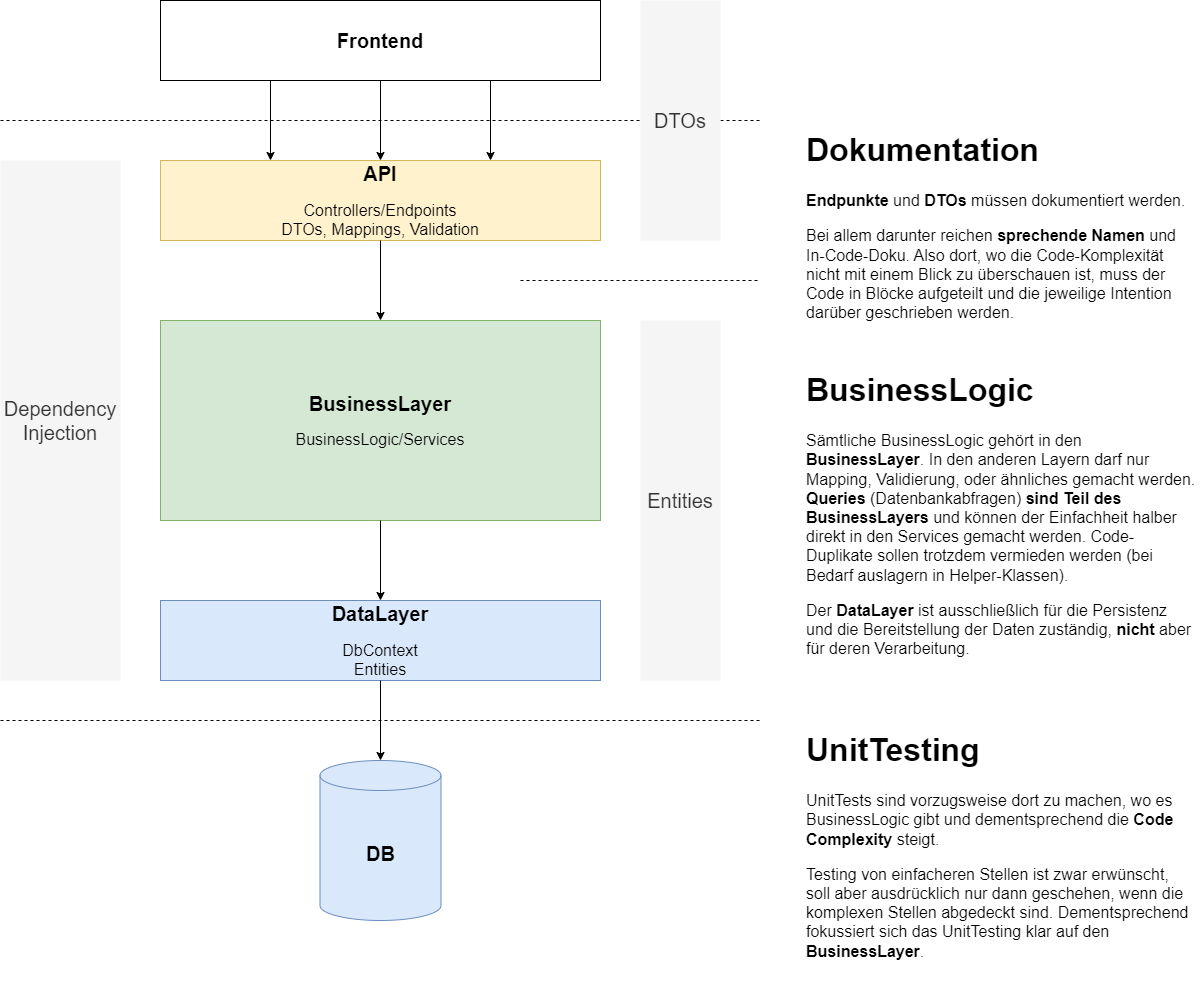

The diagram above was exported from draw.io. Its source (the exported page's mxGraphModel, read from the mxfile embedded in the PNG):
<mxGraphModel dx="2266" dy="909" grid="1" gridSize="10" guides="1" tooltips="1" connect="1" arrows="1" fold="1" page="1" pageScale="1" pageWidth="827" pageHeight="1169" math="0" shadow="0">
  <root>
    <mxCell id="0" />
    <mxCell id="1" parent="0" />
    <mxCell id="ROen2GcH5Y8Lamn3Bjfi-1" value="&lt;b&gt;&lt;font style=&quot;font-size: 20px;&quot;&gt;API&lt;/font&gt;&lt;/b&gt;&lt;br&gt;&lt;br&gt;&lt;font style=&quot;font-size: 16px;&quot;&gt;Controllers/Endpoints&lt;br&gt;DTOs, Mappings, Validation&lt;br&gt;&lt;/font&gt;" style="rounded=0;whiteSpace=wrap;html=1;fillColor=#fff2cc;strokeColor=#d6b656;" vertex="1" parent="1">
      <mxGeometry x="200" y="200" width="440" height="80" as="geometry" />
    </mxCell>
    <mxCell id="ROen2GcH5Y8Lamn3Bjfi-2" value="&lt;b&gt;&lt;font style=&quot;font-size: 20px;&quot;&gt;BusinessLayer&lt;/font&gt;&lt;/b&gt;&lt;br&gt;&lt;br&gt;&lt;font style=&quot;font-size: 16px;&quot;&gt;BusinessLogic/Services&lt;/font&gt;" style="rounded=0;whiteSpace=wrap;html=1;fillColor=#d5e8d4;strokeColor=#82b366;" vertex="1" parent="1">
      <mxGeometry x="200" y="360" width="440" height="200" as="geometry" />
    </mxCell>
    <mxCell id="ROen2GcH5Y8Lamn3Bjfi-3" value="&lt;b&gt;&lt;font style=&quot;font-size: 20px;&quot;&gt;DataLayer&lt;/font&gt;&lt;/b&gt;&lt;br&gt;&lt;br&gt;&lt;font style=&quot;font-size: 16px;&quot;&gt;DbContext&lt;br&gt;Entities&lt;/font&gt;" style="rounded=0;whiteSpace=wrap;html=1;fillColor=#dae8fc;strokeColor=#6c8ebf;" vertex="1" parent="1">
      <mxGeometry x="200" y="640" width="440" height="80" as="geometry" />
    </mxCell>
    <mxCell id="ROen2GcH5Y8Lamn3Bjfi-4" value="&lt;b&gt;&lt;font style=&quot;font-size: 20px;&quot;&gt;DB&lt;/font&gt;&lt;/b&gt;" style="shape=cylinder3;whiteSpace=wrap;html=1;boundedLbl=1;backgroundOutline=1;size=15;fillColor=#dae8fc;strokeColor=#6c8ebf;" vertex="1" parent="1">
      <mxGeometry x="359.5" y="800" width="121" height="160" as="geometry" />
    </mxCell>
    <mxCell id="ROen2GcH5Y8Lamn3Bjfi-5" value="&lt;b&gt;Frontend&lt;/b&gt;" style="rounded=0;whiteSpace=wrap;html=1;fontSize=20;" vertex="1" parent="1">
      <mxGeometry x="200" y="40" width="440" height="80" as="geometry" />
    </mxCell>
    <mxCell id="ROen2GcH5Y8Lamn3Bjfi-6" value="" style="endArrow=none;dashed=1;html=1;rounded=0;fontSize=20;" edge="1" parent="1">
      <mxGeometry width="50" height="50" relative="1" as="geometry">
        <mxPoint x="40" y="160" as="sourcePoint" />
        <mxPoint x="800" y="160" as="targetPoint" />
      </mxGeometry>
    </mxCell>
    <mxCell id="ROen2GcH5Y8Lamn3Bjfi-7" value="" style="endArrow=none;dashed=1;html=1;rounded=0;fontSize=20;" edge="1" parent="1">
      <mxGeometry width="50" height="50" relative="1" as="geometry">
        <mxPoint x="40" y="760" as="sourcePoint" />
        <mxPoint x="800" y="760" as="targetPoint" />
      </mxGeometry>
    </mxCell>
    <mxCell id="ROen2GcH5Y8Lamn3Bjfi-8" value="DTOs" style="rounded=0;whiteSpace=wrap;html=1;fontSize=20;strokeColor=none;fillStyle=auto;fillColor=#f5f5f5;fontColor=#333333;" vertex="1" parent="1">
      <mxGeometry x="680" y="40" width="80" height="240" as="geometry" />
    </mxCell>
    <mxCell id="ROen2GcH5Y8Lamn3Bjfi-9" value="Entities" style="rounded=0;whiteSpace=wrap;html=1;fontSize=20;strokeColor=none;fillColor=#f5f5f5;fontColor=#333333;" vertex="1" parent="1">
      <mxGeometry x="680" y="360" width="80" height="360" as="geometry" />
    </mxCell>
    <mxCell id="ROen2GcH5Y8Lamn3Bjfi-10" value="Dependency&lt;br&gt;Injection" style="rounded=0;whiteSpace=wrap;html=1;fontSize=20;strokeColor=none;fillColor=#f5f5f5;fontColor=#333333;" vertex="1" parent="1">
      <mxGeometry x="40" y="200" width="120" height="520" as="geometry" />
    </mxCell>
    <mxCell id="ROen2GcH5Y8Lamn3Bjfi-11" value="" style="endArrow=classic;html=1;rounded=0;fontSize=16;exitX=0.25;exitY=1;exitDx=0;exitDy=0;entryX=0.25;entryY=0;entryDx=0;entryDy=0;" edge="1" parent="1" source="ROen2GcH5Y8Lamn3Bjfi-5" target="ROen2GcH5Y8Lamn3Bjfi-1">
      <mxGeometry width="50" height="50" relative="1" as="geometry">
        <mxPoint x="110" y="140" as="sourcePoint" />
        <mxPoint x="160" y="90" as="targetPoint" />
      </mxGeometry>
    </mxCell>
    <mxCell id="ROen2GcH5Y8Lamn3Bjfi-12" value="" style="endArrow=classic;html=1;rounded=0;fontSize=16;exitX=0.5;exitY=1;exitDx=0;exitDy=0;entryX=0.5;entryY=0;entryDx=0;entryDy=0;" edge="1" parent="1" source="ROen2GcH5Y8Lamn3Bjfi-5" target="ROen2GcH5Y8Lamn3Bjfi-1">
      <mxGeometry width="50" height="50" relative="1" as="geometry">
        <mxPoint x="320" y="130" as="sourcePoint" />
        <mxPoint x="320" y="210" as="targetPoint" />
      </mxGeometry>
    </mxCell>
    <mxCell id="ROen2GcH5Y8Lamn3Bjfi-13" value="" style="endArrow=classic;html=1;rounded=0;fontSize=16;exitX=0.75;exitY=1;exitDx=0;exitDy=0;entryX=0.75;entryY=0;entryDx=0;entryDy=0;" edge="1" parent="1" source="ROen2GcH5Y8Lamn3Bjfi-5" target="ROen2GcH5Y8Lamn3Bjfi-1">
      <mxGeometry width="50" height="50" relative="1" as="geometry">
        <mxPoint x="330" y="140" as="sourcePoint" />
        <mxPoint x="330" y="220" as="targetPoint" />
      </mxGeometry>
    </mxCell>
    <mxCell id="ROen2GcH5Y8Lamn3Bjfi-14" value="" style="endArrow=classic;html=1;rounded=0;fontSize=16;exitX=0.5;exitY=1;exitDx=0;exitDy=0;entryX=0.5;entryY=0;entryDx=0;entryDy=0;" edge="1" parent="1" source="ROen2GcH5Y8Lamn3Bjfi-1" target="ROen2GcH5Y8Lamn3Bjfi-2">
      <mxGeometry width="50" height="50" relative="1" as="geometry">
        <mxPoint x="330" y="350" as="sourcePoint" />
        <mxPoint x="380" y="300" as="targetPoint" />
      </mxGeometry>
    </mxCell>
    <mxCell id="ROen2GcH5Y8Lamn3Bjfi-15" value="" style="endArrow=classic;html=1;rounded=0;fontSize=16;exitX=0.5;exitY=1;exitDx=0;exitDy=0;entryX=0.5;entryY=0;entryDx=0;entryDy=0;" edge="1" parent="1" source="ROen2GcH5Y8Lamn3Bjfi-2" target="ROen2GcH5Y8Lamn3Bjfi-3">
      <mxGeometry width="50" height="50" relative="1" as="geometry">
        <mxPoint x="300" y="350" as="sourcePoint" />
        <mxPoint x="350" y="300" as="targetPoint" />
      </mxGeometry>
    </mxCell>
    <mxCell id="ROen2GcH5Y8Lamn3Bjfi-16" value="" style="endArrow=classic;html=1;rounded=0;fontSize=16;exitX=0.5;exitY=1;exitDx=0;exitDy=0;entryX=0.5;entryY=0;entryDx=0;entryDy=0;entryPerimeter=0;" edge="1" parent="1" source="ROen2GcH5Y8Lamn3Bjfi-3" target="ROen2GcH5Y8Lamn3Bjfi-4">
      <mxGeometry width="50" height="50" relative="1" as="geometry">
        <mxPoint x="690" y="490" as="sourcePoint" />
        <mxPoint x="740" y="440" as="targetPoint" />
      </mxGeometry>
    </mxCell>
    <mxCell id="ROen2GcH5Y8Lamn3Bjfi-17" value="" style="endArrow=none;dashed=1;html=1;rounded=0;fontSize=16;" edge="1" parent="1">
      <mxGeometry width="50" height="50" relative="1" as="geometry">
        <mxPoint x="560" y="320" as="sourcePoint" />
        <mxPoint x="800" y="320" as="targetPoint" />
      </mxGeometry>
    </mxCell>
    <mxCell id="ROen2GcH5Y8Lamn3Bjfi-18" value="&lt;h1&gt;Dokumentation&lt;/h1&gt;&lt;p&gt;&lt;b&gt;Endpunkte &lt;/b&gt;und &lt;b&gt;DTOs &lt;/b&gt;müssen dokumentiert werden.&lt;/p&gt;&lt;p&gt;Bei allem darunter reichen &lt;b&gt;sprechende Namen&lt;/b&gt; und In-Code-Doku. Also dort, wo die Code-Komplexität nicht mit einem Blick zu überschauen ist, muss der Code in Blöcke aufgeteilt und die jeweilige Intention darüber geschrieben werden.&lt;/p&gt;" style="text;html=1;strokeColor=none;fillColor=none;spacing=5;spacingTop=-20;whiteSpace=wrap;overflow=hidden;rounded=0;fontSize=16;" vertex="1" parent="1">
      <mxGeometry x="841" y="160" width="400" height="210" as="geometry" />
    </mxCell>
    <mxCell id="ROen2GcH5Y8Lamn3Bjfi-19" value="&lt;h1&gt;BusinessLogic&lt;/h1&gt;&lt;p&gt;Sämtliche BusinessLogic gehört in den &lt;b&gt;BusinessLayer&lt;/b&gt;. In den anderen Layern darf nur Mapping, Validierung, oder ähnliches gemacht werden. &lt;b&gt;Queries &lt;/b&gt;(Datenbankabfragen) &lt;b&gt;sind Teil des BusinessLayers&lt;/b&gt; und können der Einfachheit halber direkt in den Services gemacht werden. Code-Duplikate sollen trotzdem vermieden werden (bei Bedarf auslagern in Helper-Klassen).&lt;/p&gt;&lt;p&gt;Der &lt;b&gt;DataLayer &lt;/b&gt;ist ausschließlich für die Persistenz und die Bereitstellung der Daten zuständig, &lt;b&gt;nicht &lt;/b&gt;aber für deren Verarbeitung.&lt;/p&gt;" style="text;html=1;strokeColor=none;fillColor=none;spacing=5;spacingTop=-20;whiteSpace=wrap;overflow=hidden;rounded=0;fontSize=16;" vertex="1" parent="1">
      <mxGeometry x="841" y="400" width="399" height="370" as="geometry" />
    </mxCell>
    <mxCell id="ROen2GcH5Y8Lamn3Bjfi-20" value="&lt;h1&gt;UnitTesting&lt;/h1&gt;&lt;p&gt;UnitTests sind vorzugsweise dort zu machen, wo es BusinessLogic gibt und dementsprechend die &lt;b&gt;Code Complexity&lt;/b&gt; steigt.&lt;/p&gt;&lt;p&gt;Testing von einfacheren Stellen ist zwar erwünscht, soll aber ausdrücklich nur dann geschehen, wenn die komplexen Stellen abgedeckt sind. Dementsprechend fokussiert sich das UnitTesting klar auf den &lt;b&gt;BusinessLayer&lt;/b&gt;.&lt;/p&gt;" style="text;html=1;strokeColor=none;fillColor=none;spacing=5;spacingTop=-20;whiteSpace=wrap;overflow=hidden;rounded=0;fontSize=16;" vertex="1" parent="1">
      <mxGeometry x="841" y="760" width="399" height="280" as="geometry" />
    </mxCell>
  </root>
</mxGraphModel>